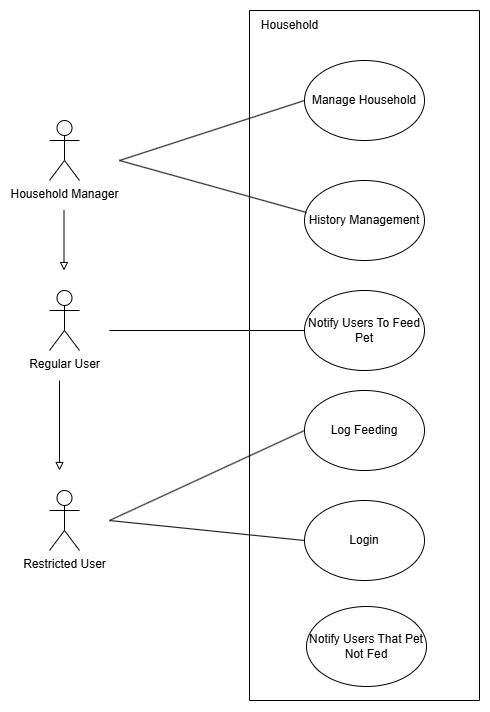

The diagram above was exported from draw.io. Its source (the exported page's mxGraphModel, read from the mxfile embedded in the PNG):
<mxGraphModel dx="1444" dy="833" grid="1" gridSize="10" guides="1" tooltips="1" connect="1" arrows="1" fold="1" page="1" pageScale="1" pageWidth="850" pageHeight="1100" math="0" shadow="0">
  <root>
    <mxCell id="0" />
    <mxCell id="1" parent="0" />
    <mxCell id="i9b0S_aNTe1aIu3cZnnF-8" value="Household Manager&lt;div&gt;&lt;br&gt;&lt;/div&gt;" style="shape=umlActor;verticalLabelPosition=bottom;verticalAlign=top;html=1;outlineConnect=0;" parent="1" vertex="1">
      <mxGeometry x="100" y="240" width="30" height="60" as="geometry" />
    </mxCell>
    <mxCell id="i9b0S_aNTe1aIu3cZnnF-9" value="Regular User" style="shape=umlActor;verticalLabelPosition=bottom;verticalAlign=top;html=1;outlineConnect=0;" parent="1" vertex="1">
      <mxGeometry x="100" y="410" width="30" height="60" as="geometry" />
    </mxCell>
    <mxCell id="i9b0S_aNTe1aIu3cZnnF-10" value="Restricted User" style="shape=umlActor;verticalLabelPosition=bottom;verticalAlign=top;html=1;outlineConnect=0;" parent="1" vertex="1">
      <mxGeometry x="100" y="610" width="30" height="60" as="geometry" />
    </mxCell>
    <mxCell id="i9b0S_aNTe1aIu3cZnnF-17" value="" style="swimlane;startSize=0;" parent="1" vertex="1">
      <mxGeometry x="300" y="130" width="230" height="690" as="geometry" />
    </mxCell>
    <mxCell id="i9b0S_aNTe1aIu3cZnnF-24" value="Log Feeding" style="ellipse;whiteSpace=wrap;html=1;" parent="i9b0S_aNTe1aIu3cZnnF-17" vertex="1">
      <mxGeometry x="55" y="380" width="120" height="80" as="geometry" />
    </mxCell>
    <mxCell id="i9b0S_aNTe1aIu3cZnnF-25" value="Notify Users To Feed Pet" style="ellipse;whiteSpace=wrap;html=1;" parent="i9b0S_aNTe1aIu3cZnnF-17" vertex="1">
      <mxGeometry x="55" y="280" width="120" height="80" as="geometry" />
    </mxCell>
    <mxCell id="i9b0S_aNTe1aIu3cZnnF-27" value="Manage Household" style="ellipse;whiteSpace=wrap;html=1;" parent="i9b0S_aNTe1aIu3cZnnF-17" vertex="1">
      <mxGeometry x="55" y="50" width="120" height="80" as="geometry" />
    </mxCell>
    <mxCell id="i9b0S_aNTe1aIu3cZnnF-30" value="History Management" style="ellipse;whiteSpace=wrap;html=1;" parent="i9b0S_aNTe1aIu3cZnnF-17" vertex="1">
      <mxGeometry x="55" y="170" width="120" height="80" as="geometry" />
    </mxCell>
    <mxCell id="i9b0S_aNTe1aIu3cZnnF-56" value="Household" style="text;html=1;align=center;verticalAlign=middle;resizable=0;points=[];autosize=1;strokeColor=none;fillColor=none;" parent="i9b0S_aNTe1aIu3cZnnF-17" vertex="1">
      <mxGeometry width="80" height="30" as="geometry" />
    </mxCell>
    <mxCell id="i9b0S_aNTe1aIu3cZnnF-58" value="Login" style="ellipse;whiteSpace=wrap;html=1;" parent="i9b0S_aNTe1aIu3cZnnF-17" vertex="1">
      <mxGeometry x="55" y="490" width="120" height="80" as="geometry" />
    </mxCell>
    <mxCell id="i9b0S_aNTe1aIu3cZnnF-63" value="Notify Users That Pet Not Fed" style="ellipse;whiteSpace=wrap;html=1;" parent="i9b0S_aNTe1aIu3cZnnF-17" vertex="1">
      <mxGeometry x="57" y="596" width="120" height="80" as="geometry" />
    </mxCell>
    <mxCell id="i9b0S_aNTe1aIu3cZnnF-42" value="" style="endArrow=none;html=1;rounded=0;entryX=0;entryY=0.5;entryDx=0;entryDy=0;" parent="1" target="i9b0S_aNTe1aIu3cZnnF-27" edge="1">
      <mxGeometry width="50" height="50" relative="1" as="geometry">
        <mxPoint x="170" y="280" as="sourcePoint" />
        <mxPoint x="345" y="360" as="targetPoint" />
      </mxGeometry>
    </mxCell>
    <mxCell id="i9b0S_aNTe1aIu3cZnnF-43" value="" style="endArrow=none;html=1;rounded=0;entryX=0.017;entryY=0.4;entryDx=0;entryDy=0;entryPerimeter=0;" parent="1" target="i9b0S_aNTe1aIu3cZnnF-30" edge="1">
      <mxGeometry width="50" height="50" relative="1" as="geometry">
        <mxPoint x="170" y="280" as="sourcePoint" />
        <mxPoint x="350" y="330" as="targetPoint" />
      </mxGeometry>
    </mxCell>
    <mxCell id="i9b0S_aNTe1aIu3cZnnF-44" value="" style="endArrow=none;html=1;rounded=0;entryX=0;entryY=0.5;entryDx=0;entryDy=0;" parent="1" target="i9b0S_aNTe1aIu3cZnnF-25" edge="1">
      <mxGeometry width="50" height="50" relative="1" as="geometry">
        <mxPoint x="160" y="450" as="sourcePoint" />
        <mxPoint x="240" y="490" as="targetPoint" />
      </mxGeometry>
    </mxCell>
    <mxCell id="i9b0S_aNTe1aIu3cZnnF-45" value="" style="endArrow=none;html=1;rounded=0;entryX=0;entryY=0.5;entryDx=0;entryDy=0;" parent="1" target="i9b0S_aNTe1aIu3cZnnF-24" edge="1">
      <mxGeometry width="50" height="50" relative="1" as="geometry">
        <mxPoint x="160" y="640" as="sourcePoint" />
        <mxPoint x="360" y="590" as="targetPoint" />
      </mxGeometry>
    </mxCell>
    <mxCell id="i9b0S_aNTe1aIu3cZnnF-52" value="" style="endArrow=block;html=1;rounded=0;endFill=0;" parent="1" edge="1">
      <mxGeometry width="50" height="50" relative="1" as="geometry">
        <mxPoint x="110" y="500" as="sourcePoint" />
        <mxPoint x="110" y="590" as="targetPoint" />
      </mxGeometry>
    </mxCell>
    <mxCell id="i9b0S_aNTe1aIu3cZnnF-53" value="" style="endArrow=block;html=1;rounded=0;endFill=0;" parent="1" edge="1">
      <mxGeometry width="50" height="50" relative="1" as="geometry">
        <mxPoint x="114.5" y="330" as="sourcePoint" />
        <mxPoint x="114.5" y="390" as="targetPoint" />
      </mxGeometry>
    </mxCell>
    <mxCell id="i9b0S_aNTe1aIu3cZnnF-61" value="" style="endArrow=none;html=1;rounded=0;exitX=0;exitY=0.5;exitDx=0;exitDy=0;" parent="1" source="i9b0S_aNTe1aIu3cZnnF-58" edge="1">
      <mxGeometry width="50" height="50" relative="1" as="geometry">
        <mxPoint x="200" y="760" as="sourcePoint" />
        <mxPoint x="160" y="640" as="targetPoint" />
      </mxGeometry>
    </mxCell>
  </root>
</mxGraphModel>